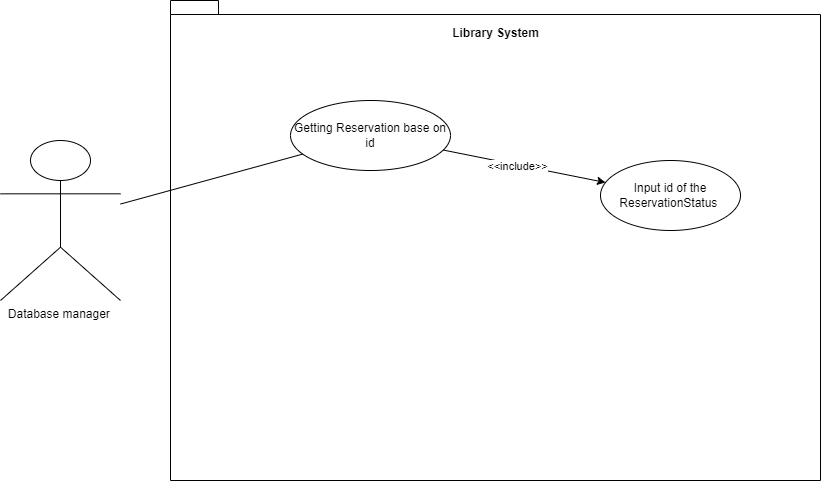

The diagram above was exported from draw.io. Its source (the exported page's mxGraphModel, read from the mxfile embedded in the PNG):
<mxGraphModel dx="1633" dy="758" grid="1" gridSize="10" guides="1" tooltips="1" connect="1" arrows="1" fold="1" page="1" pageScale="1" pageWidth="850" pageHeight="1100" math="0" shadow="0">
  <root>
    <mxCell id="0" />
    <mxCell id="1" parent="0" />
    <mxCell id="WXUy9Tb-qTp6Tu4ZHFu8-1" value="Database manager&amp;nbsp;&lt;br&gt;" style="shape=umlActor;verticalLabelPosition=bottom;verticalAlign=top;html=1;outlineConnect=0;" vertex="1" parent="1">
      <mxGeometry x="20" y="180" width="120" height="160" as="geometry" />
    </mxCell>
    <mxCell id="WXUy9Tb-qTp6Tu4ZHFu8-3" value="" style="shape=folder;fontStyle=1;spacingTop=10;tabWidth=40;tabHeight=14;tabPosition=left;html=1;whiteSpace=wrap;" vertex="1" parent="1">
      <mxGeometry x="190" y="40" width="650" height="480" as="geometry" />
    </mxCell>
    <mxCell id="WXUy9Tb-qTp6Tu4ZHFu8-4" value="Getting Reservation base on id" style="ellipse;whiteSpace=wrap;html=1;" vertex="1" parent="1">
      <mxGeometry x="310" y="140" width="160" height="70" as="geometry" />
    </mxCell>
    <mxCell id="WXUy9Tb-qTp6Tu4ZHFu8-5" value="Library System" style="text;align=center;fontStyle=1;verticalAlign=middle;spacingLeft=3;spacingRight=3;strokeColor=none;rotatable=0;points=[[0,0.5],[1,0.5]];portConstraint=eastwest;html=1;" vertex="1" parent="1">
      <mxGeometry x="475" y="60" width="80" height="26" as="geometry" />
    </mxCell>
    <mxCell id="WXUy9Tb-qTp6Tu4ZHFu8-6" value="" style="endArrow=none;html=1;rounded=0;" edge="1" parent="1" source="WXUy9Tb-qTp6Tu4ZHFu8-1" target="WXUy9Tb-qTp6Tu4ZHFu8-4">
      <mxGeometry width="50" height="50" relative="1" as="geometry">
        <mxPoint x="400" y="320" as="sourcePoint" />
        <mxPoint x="450" y="270" as="targetPoint" />
      </mxGeometry>
    </mxCell>
    <mxCell id="WXUy9Tb-qTp6Tu4ZHFu8-10" value="" style="endArrow=classic;html=1;rounded=0;" edge="1" parent="1" source="WXUy9Tb-qTp6Tu4ZHFu8-4" target="WXUy9Tb-qTp6Tu4ZHFu8-11">
      <mxGeometry width="50" height="50" relative="1" as="geometry">
        <mxPoint x="400" y="360" as="sourcePoint" />
        <mxPoint x="450" y="310" as="targetPoint" />
      </mxGeometry>
    </mxCell>
    <mxCell id="WXUy9Tb-qTp6Tu4ZHFu8-12" value="&amp;lt;&amp;lt;include&amp;gt;&amp;gt;" style="edgeLabel;html=1;align=center;verticalAlign=middle;resizable=0;points=[];" vertex="1" connectable="0" parent="WXUy9Tb-qTp6Tu4ZHFu8-10">
      <mxGeometry x="0.3581" y="-1" relative="1" as="geometry">
        <mxPoint x="-36" y="-7" as="offset" />
      </mxGeometry>
    </mxCell>
    <mxCell id="WXUy9Tb-qTp6Tu4ZHFu8-11" value="Input id of the ReservationStatus&amp;nbsp;" style="ellipse;whiteSpace=wrap;html=1;" vertex="1" parent="1">
      <mxGeometry x="620" y="200" width="140" height="70" as="geometry" />
    </mxCell>
  </root>
</mxGraphModel>